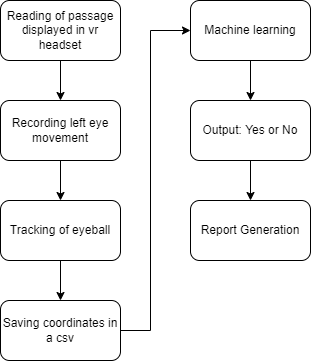

The diagram above was exported from draw.io. Its source (the exported page's mxGraphModel, read from the mxfile embedded in the PNG):
<mxGraphModel dx="1038" dy="547" grid="1" gridSize="10" guides="1" tooltips="1" connect="1" arrows="1" fold="1" page="1" pageScale="1" pageWidth="850" pageHeight="1100" math="0" shadow="0">
  <root>
    <mxCell id="0" />
    <mxCell id="1" parent="0" />
    <mxCell id="_cscwlBAz1g9xuSYLbwU-5" value="" style="edgeStyle=orthogonalEdgeStyle;rounded=0;orthogonalLoop=1;jettySize=auto;html=1;" parent="1" source="H3-FEB7zAxGdvGfKyLky-1" target="H3-FEB7zAxGdvGfKyLky-2" edge="1">
      <mxGeometry relative="1" as="geometry" />
    </mxCell>
    <mxCell id="H3-FEB7zAxGdvGfKyLky-1" value="Reading of passage displayed in vr headset" style="rounded=1;whiteSpace=wrap;html=1;" parent="1" vertex="1">
      <mxGeometry x="350" y="20" width="120" height="60" as="geometry" />
    </mxCell>
    <mxCell id="_cscwlBAz1g9xuSYLbwU-6" value="" style="edgeStyle=orthogonalEdgeStyle;rounded=0;orthogonalLoop=1;jettySize=auto;html=1;" parent="1" source="H3-FEB7zAxGdvGfKyLky-2" target="H3-FEB7zAxGdvGfKyLky-3" edge="1">
      <mxGeometry relative="1" as="geometry" />
    </mxCell>
    <mxCell id="H3-FEB7zAxGdvGfKyLky-2" value="Recording left eye movement" style="rounded=1;whiteSpace=wrap;html=1;" parent="1" vertex="1">
      <mxGeometry x="350" y="120" width="120" height="60" as="geometry" />
    </mxCell>
    <mxCell id="_cscwlBAz1g9xuSYLbwU-7" value="" style="edgeStyle=orthogonalEdgeStyle;rounded=0;orthogonalLoop=1;jettySize=auto;html=1;" parent="1" source="H3-FEB7zAxGdvGfKyLky-3" target="_cscwlBAz1g9xuSYLbwU-1" edge="1">
      <mxGeometry relative="1" as="geometry" />
    </mxCell>
    <mxCell id="H3-FEB7zAxGdvGfKyLky-3" value="Tracking of eyeball" style="rounded=1;whiteSpace=wrap;html=1;" parent="1" vertex="1">
      <mxGeometry x="350" y="220" width="120" height="60" as="geometry" />
    </mxCell>
    <mxCell id="_cscwlBAz1g9xuSYLbwU-8" value="" style="edgeStyle=orthogonalEdgeStyle;rounded=0;orthogonalLoop=1;jettySize=auto;html=1;" parent="1" source="_cscwlBAz1g9xuSYLbwU-1" target="_cscwlBAz1g9xuSYLbwU-2" edge="1">
      <mxGeometry relative="1" as="geometry">
        <Array as="points">
          <mxPoint x="500" y="350" />
          <mxPoint x="500" y="50" />
        </Array>
      </mxGeometry>
    </mxCell>
    <mxCell id="_cscwlBAz1g9xuSYLbwU-1" value="Saving coordinates in a csv" style="rounded=1;whiteSpace=wrap;html=1;" parent="1" vertex="1">
      <mxGeometry x="350" y="320" width="120" height="60" as="geometry" />
    </mxCell>
    <mxCell id="_cscwlBAz1g9xuSYLbwU-11" value="" style="edgeStyle=orthogonalEdgeStyle;rounded=0;orthogonalLoop=1;jettySize=auto;html=1;" parent="1" source="_cscwlBAz1g9xuSYLbwU-2" target="_cscwlBAz1g9xuSYLbwU-3" edge="1">
      <mxGeometry relative="1" as="geometry" />
    </mxCell>
    <mxCell id="_cscwlBAz1g9xuSYLbwU-2" value="Machine learning" style="rounded=1;whiteSpace=wrap;html=1;" parent="1" vertex="1">
      <mxGeometry x="540" y="20" width="120" height="60" as="geometry" />
    </mxCell>
    <mxCell id="_cscwlBAz1g9xuSYLbwU-10" value="" style="edgeStyle=orthogonalEdgeStyle;rounded=0;orthogonalLoop=1;jettySize=auto;html=1;" parent="1" source="_cscwlBAz1g9xuSYLbwU-3" target="_cscwlBAz1g9xuSYLbwU-4" edge="1">
      <mxGeometry relative="1" as="geometry" />
    </mxCell>
    <mxCell id="_cscwlBAz1g9xuSYLbwU-3" value="Output: Yes or No" style="rounded=1;whiteSpace=wrap;html=1;" parent="1" vertex="1">
      <mxGeometry x="540" y="120" width="120" height="60" as="geometry" />
    </mxCell>
    <mxCell id="_cscwlBAz1g9xuSYLbwU-4" value="Report Generation" style="rounded=1;whiteSpace=wrap;html=1;" parent="1" vertex="1">
      <mxGeometry x="540" y="220" width="120" height="60" as="geometry" />
    </mxCell>
  </root>
</mxGraphModel>